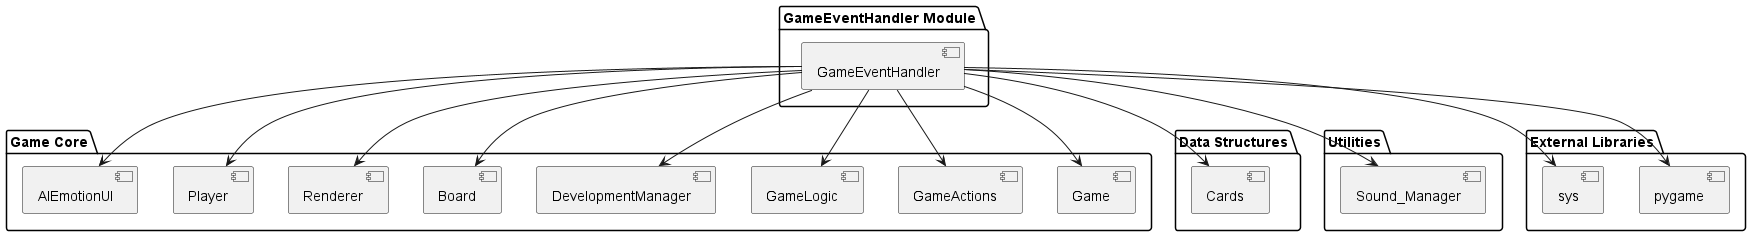

The diagram above was rendered by PlantUML. Its source (embedded in the PNG):
@startuml
package "GameEventHandler Module" {
  [GameEventHandler]
}

package "Game Core" {
  [Game]
  [GameActions]
  [GameLogic]
  [DevelopmentManager]
  [Board]
  [Renderer]
  [Player]
  [AIEmotionUI]
}

package "Data Structures" {
  [Cards]
}

package "Utilities" {
  [Sound_Manager]
}

package "External Libraries" {
  [pygame]
  [sys]
}

[GameEventHandler] --> [Game]
[GameEventHandler] --> [GameActions]
[GameEventHandler] --> [Cards]
[GameEventHandler] --> [Sound_Manager]
[GameEventHandler] --> [pygame]
[GameEventHandler] --> [sys]

[GameEventHandler] --> [GameLogic]
[GameEventHandler] --> [DevelopmentManager]
[GameEventHandler] --> [Board]
[GameEventHandler] --> [Renderer]
[GameEventHandler] --> [Player]
[GameEventHandler] --> [AIEmotionUI]
@enduml